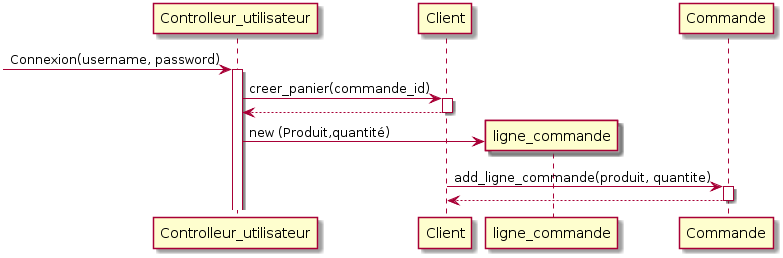

The diagram above was rendered by PlantUML. Its source (embedded in the PNG):
@startuml
-> Controlleur_utilisateur : Connexion(username, password)
activate Controlleur_utilisateur
Controlleur_utilisateur -> Client : creer_panier(commande_id)

activate Client
Controlleur_utilisateur <-- Client
deactivate Client
create ligne_commande
Controlleur_utilisateur -> ligne_commande : new (Produit,quantité)

Client -> Commande : add_ligne_commande(produit, quantite)
Activate Commande
Client <-- Commande

deactivate Commande
@enduml